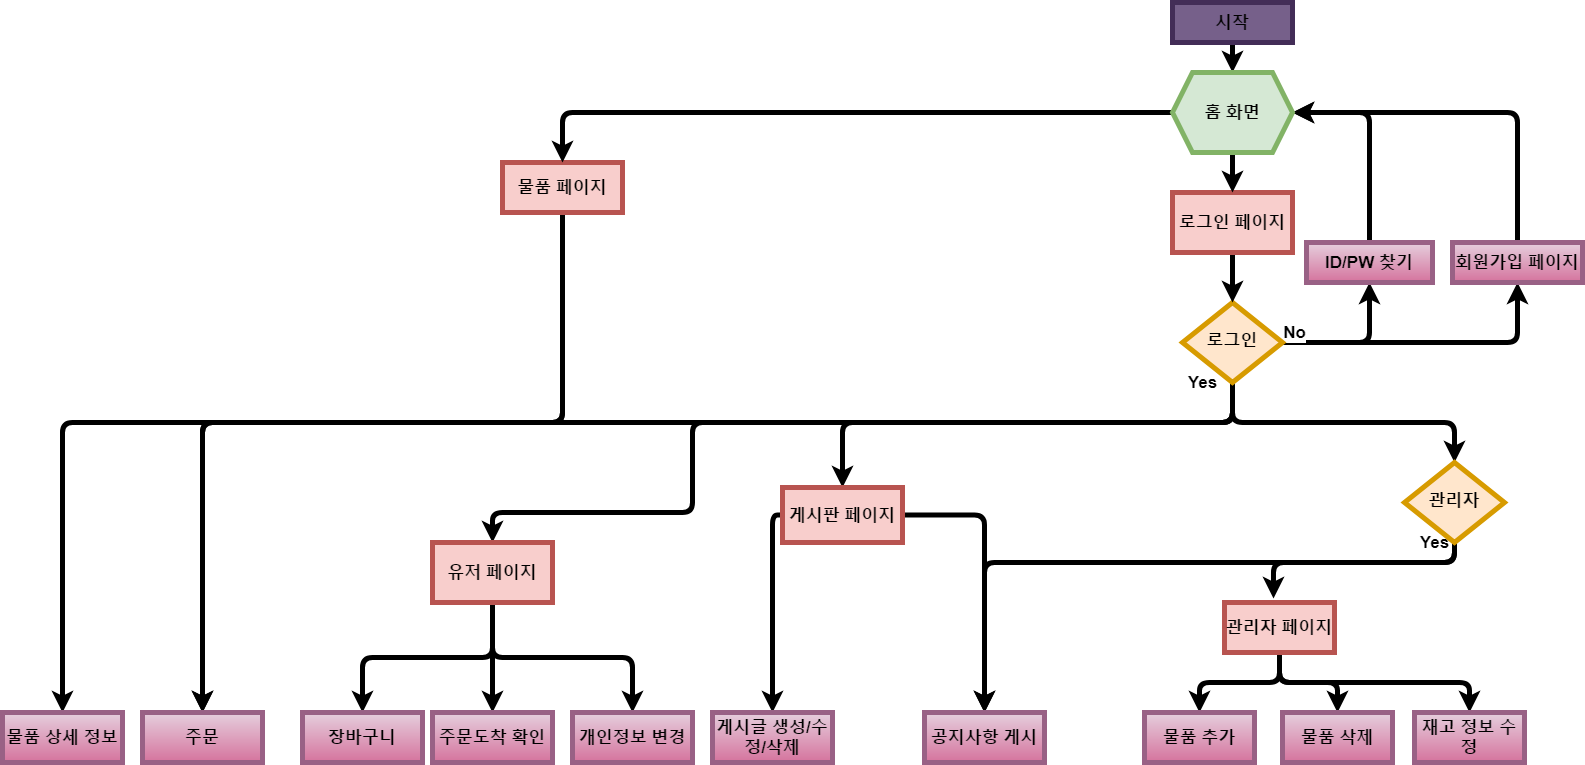

The diagram above was exported from draw.io. Its source (the exported page's mxGraphModel, read from the mxfile embedded in the PNG):
<mxGraphModel dx="1970" dy="1273" grid="1" gridSize="10" guides="1" tooltips="1" connect="1" arrows="1" fold="1" page="1" pageScale="1" pageWidth="3300" pageHeight="4681" math="0" shadow="0">
  <root>
    <object label="" id="WIyWlLk6GJQsqaUBKTNV-0">
      <mxCell />
    </object>
    <mxCell id="WIyWlLk6GJQsqaUBKTNV-1" parent="WIyWlLk6GJQsqaUBKTNV-0" />
    <mxCell id="gV6yRQY4_TlXhHt6PnbV-25" style="edgeStyle=orthogonalEdgeStyle;orthogonalLoop=1;jettySize=auto;html=1;exitX=0.5;exitY=1;exitDx=0;exitDy=0;entryX=0.5;entryY=0;entryDx=0;entryDy=0;strokeWidth=5;fontSize=17;fontStyle=1;fontColor=#000000;" parent="WIyWlLk6GJQsqaUBKTNV-1" source="WIyWlLk6GJQsqaUBKTNV-3" target="gV6yRQY4_TlXhHt6PnbV-24" edge="1">
      <mxGeometry relative="1" as="geometry" />
    </mxCell>
    <mxCell id="WIyWlLk6GJQsqaUBKTNV-3" value="시작" style="whiteSpace=wrap;html=1;fontSize=17;glass=0;strokeWidth=5;shadow=0;fillColor=#76608a;fontColor=#000000;strokeColor=#432D57;fontStyle=1" parent="WIyWlLk6GJQsqaUBKTNV-1" vertex="1">
      <mxGeometry x="1330" y="190" width="120" height="40" as="geometry" />
    </mxCell>
    <mxCell id="gV6yRQY4_TlXhHt6PnbV-10" style="edgeStyle=orthogonalEdgeStyle;orthogonalLoop=1;jettySize=auto;html=1;exitX=1;exitY=0.5;exitDx=0;exitDy=0;entryX=0.5;entryY=1;entryDx=0;entryDy=0;strokeWidth=5;fontSize=17;fontStyle=1;fontColor=#000000;" parent="WIyWlLk6GJQsqaUBKTNV-1" source="WIyWlLk6GJQsqaUBKTNV-6" target="gV6yRQY4_TlXhHt6PnbV-6" edge="1">
      <mxGeometry relative="1" as="geometry" />
    </mxCell>
    <mxCell id="gV6yRQY4_TlXhHt6PnbV-11" value="No" style="edgeStyle=orthogonalEdgeStyle;orthogonalLoop=1;jettySize=auto;html=1;exitX=1;exitY=0.5;exitDx=0;exitDy=0;entryX=0.5;entryY=1;entryDx=0;entryDy=0;strokeWidth=5;fontSize=17;fontStyle=1;fontColor=#000000;" parent="WIyWlLk6GJQsqaUBKTNV-1" source="WIyWlLk6GJQsqaUBKTNV-6" target="WIyWlLk6GJQsqaUBKTNV-7" edge="1">
      <mxGeometry x="-0.92" y="10" relative="1" as="geometry">
        <mxPoint as="offset" />
      </mxGeometry>
    </mxCell>
    <mxCell id="gV6yRQY4_TlXhHt6PnbV-57" style="edgeStyle=orthogonalEdgeStyle;orthogonalLoop=1;jettySize=auto;html=1;exitX=0.5;exitY=1;exitDx=0;exitDy=0;entryX=0.5;entryY=0;entryDx=0;entryDy=0;strokeWidth=5;fontSize=17;fontStyle=1;fontColor=#000000;" parent="WIyWlLk6GJQsqaUBKTNV-1" source="WIyWlLk6GJQsqaUBKTNV-6" target="gV6yRQY4_TlXhHt6PnbV-32" edge="1">
      <mxGeometry relative="1" as="geometry">
        <Array as="points">
          <mxPoint x="1390" y="610" />
          <mxPoint x="1000" y="610" />
        </Array>
      </mxGeometry>
    </mxCell>
    <mxCell id="gV6yRQY4_TlXhHt6PnbV-66" value="Yes" style="edgeStyle=orthogonalEdgeStyle;orthogonalLoop=1;jettySize=auto;html=1;exitX=0.5;exitY=1;exitDx=0;exitDy=0;entryX=0.5;entryY=0;entryDx=0;entryDy=0;strokeWidth=5;fontSize=17;fontStyle=1;fontColor=#000000;" parent="WIyWlLk6GJQsqaUBKTNV-1" source="WIyWlLk6GJQsqaUBKTNV-6" target="gV6yRQY4_TlXhHt6PnbV-20" edge="1">
      <mxGeometry x="-1" y="-30" relative="1" as="geometry">
        <Array as="points">
          <mxPoint x="1390" y="610" />
          <mxPoint x="360" y="610" />
        </Array>
        <mxPoint as="offset" />
      </mxGeometry>
    </mxCell>
    <mxCell id="gV6yRQY4_TlXhHt6PnbV-68" style="edgeStyle=orthogonalEdgeStyle;orthogonalLoop=1;jettySize=auto;html=1;exitX=0.5;exitY=1;exitDx=0;exitDy=0;entryX=0.5;entryY=0;entryDx=0;entryDy=0;strokeWidth=5;fontSize=17;fontStyle=1;fontColor=#000000;" parent="WIyWlLk6GJQsqaUBKTNV-1" source="WIyWlLk6GJQsqaUBKTNV-6" target="gV6yRQY4_TlXhHt6PnbV-67" edge="1">
      <mxGeometry relative="1" as="geometry">
        <Array as="points">
          <mxPoint x="1390" y="610" />
          <mxPoint x="850" y="610" />
          <mxPoint x="850" y="700" />
          <mxPoint x="650" y="700" />
        </Array>
      </mxGeometry>
    </mxCell>
    <mxCell id="gV6yRQY4_TlXhHt6PnbV-75" style="edgeStyle=orthogonalEdgeStyle;orthogonalLoop=1;jettySize=auto;html=1;exitX=0.5;exitY=1;exitDx=0;exitDy=0;entryX=0.5;entryY=0;entryDx=0;entryDy=0;strokeWidth=5;fontSize=17;fontStyle=1;fontColor=#000000;" parent="WIyWlLk6GJQsqaUBKTNV-1" source="WIyWlLk6GJQsqaUBKTNV-6" target="WIyWlLk6GJQsqaUBKTNV-10" edge="1">
      <mxGeometry relative="1" as="geometry" />
    </mxCell>
    <mxCell id="WIyWlLk6GJQsqaUBKTNV-6" value="로그인" style="rhombus;whiteSpace=wrap;html=1;shadow=0;fontFamily=Helvetica;fontSize=17;align=center;strokeWidth=5;spacing=6;spacingTop=-4;fillColor=#ffe6cc;strokeColor=#d79b00;fontStyle=1;fontColor=#000000;" parent="WIyWlLk6GJQsqaUBKTNV-1" vertex="1">
      <mxGeometry x="1340" y="490" width="100" height="80" as="geometry" />
    </mxCell>
    <mxCell id="gV6yRQY4_TlXhHt6PnbV-29" style="edgeStyle=orthogonalEdgeStyle;orthogonalLoop=1;jettySize=auto;html=1;exitX=0.5;exitY=0;exitDx=0;exitDy=0;entryX=1;entryY=0.5;entryDx=0;entryDy=0;strokeWidth=5;fontSize=17;fontStyle=1;fontColor=#000000;" parent="WIyWlLk6GJQsqaUBKTNV-1" source="WIyWlLk6GJQsqaUBKTNV-7" target="gV6yRQY4_TlXhHt6PnbV-24" edge="1">
      <mxGeometry relative="1" as="geometry">
        <mxPoint x="1660" y="300" as="targetPoint" />
      </mxGeometry>
    </mxCell>
    <mxCell id="WIyWlLk6GJQsqaUBKTNV-7" value="회원가입 페이지" style="whiteSpace=wrap;html=1;fontSize=17;glass=0;strokeWidth=5;shadow=0;arcSize=0;fillColor=#e6d0de;strokeColor=#996185;gradientColor=#d5739d;fontStyle=1;fontColor=#000000;" parent="WIyWlLk6GJQsqaUBKTNV-1" vertex="1">
      <mxGeometry x="1610" y="430" width="130" height="40" as="geometry" />
    </mxCell>
    <mxCell id="gV6yRQY4_TlXhHt6PnbV-59" style="edgeStyle=orthogonalEdgeStyle;orthogonalLoop=1;jettySize=auto;html=1;exitX=0.5;exitY=1;exitDx=0;exitDy=0;entryX=0.445;entryY=-0.08;entryDx=0;entryDy=0;entryPerimeter=0;strokeWidth=5;fontSize=17;fontStyle=1;fontColor=#000000;" parent="WIyWlLk6GJQsqaUBKTNV-1" source="WIyWlLk6GJQsqaUBKTNV-10" target="gV6yRQY4_TlXhHt6PnbV-22" edge="1">
      <mxGeometry relative="1" as="geometry">
        <Array as="points">
          <mxPoint x="1612" y="750" />
          <mxPoint x="1431" y="750" />
        </Array>
      </mxGeometry>
    </mxCell>
    <mxCell id="gV6yRQY4_TlXhHt6PnbV-60" value="Yes" style="edgeStyle=orthogonalEdgeStyle;orthogonalLoop=1;jettySize=auto;html=1;exitX=0.5;exitY=1;exitDx=0;exitDy=0;entryX=0.5;entryY=0;entryDx=0;entryDy=0;strokeWidth=5;fontSize=17;fontStyle=1;fontColor=#000000;" parent="WIyWlLk6GJQsqaUBKTNV-1" source="WIyWlLk6GJQsqaUBKTNV-10" target="gV6yRQY4_TlXhHt6PnbV-48" edge="1">
      <mxGeometry x="-1" y="-20" relative="1" as="geometry">
        <Array as="points">
          <mxPoint x="1612" y="750" />
          <mxPoint x="1142" y="750" />
        </Array>
        <mxPoint as="offset" />
      </mxGeometry>
    </mxCell>
    <mxCell id="WIyWlLk6GJQsqaUBKTNV-10" value="관리자" style="rhombus;whiteSpace=wrap;html=1;shadow=0;fontFamily=Helvetica;fontSize=17;align=center;strokeWidth=5;spacing=6;spacingTop=-4;fillColor=#ffe6cc;strokeColor=#d79b00;fontStyle=1;fontColor=#000000;" parent="WIyWlLk6GJQsqaUBKTNV-1" vertex="1">
      <mxGeometry x="1562" y="650" width="100" height="80" as="geometry" />
    </mxCell>
    <mxCell id="gV6yRQY4_TlXhHt6PnbV-27" style="edgeStyle=orthogonalEdgeStyle;orthogonalLoop=1;jettySize=auto;html=1;exitX=0.5;exitY=1;exitDx=0;exitDy=0;entryX=0.5;entryY=0;entryDx=0;entryDy=0;strokeWidth=5;fontSize=17;fontStyle=1;fontColor=#000000;" parent="WIyWlLk6GJQsqaUBKTNV-1" source="gV6yRQY4_TlXhHt6PnbV-0" target="WIyWlLk6GJQsqaUBKTNV-6" edge="1">
      <mxGeometry relative="1" as="geometry" />
    </mxCell>
    <mxCell id="gV6yRQY4_TlXhHt6PnbV-0" value="로그인 페이지" style="whiteSpace=wrap;html=1;fillColor=#f8cecc;strokeColor=#b85450;strokeWidth=5;fontSize=17;fontStyle=1;fontColor=#000000;" parent="WIyWlLk6GJQsqaUBKTNV-1" vertex="1">
      <mxGeometry x="1330" y="380" width="120" height="60" as="geometry" />
    </mxCell>
    <mxCell id="gV6yRQY4_TlXhHt6PnbV-28" style="edgeStyle=orthogonalEdgeStyle;orthogonalLoop=1;jettySize=auto;html=1;exitX=0.5;exitY=0;exitDx=0;exitDy=0;entryX=1;entryY=0.5;entryDx=0;entryDy=0;strokeWidth=5;fontSize=17;fontStyle=1;fontColor=#000000;" parent="WIyWlLk6GJQsqaUBKTNV-1" source="gV6yRQY4_TlXhHt6PnbV-6" target="gV6yRQY4_TlXhHt6PnbV-24" edge="1">
      <mxGeometry relative="1" as="geometry" />
    </mxCell>
    <mxCell id="gV6yRQY4_TlXhHt6PnbV-6" value="ID/PW 찾기" style="whiteSpace=wrap;html=1;fontSize=17;glass=0;strokeWidth=5;shadow=0;arcSize=0;fillColor=#e6d0de;gradientColor=#d5739d;strokeColor=#996185;fontStyle=1;fontColor=#000000;" parent="WIyWlLk6GJQsqaUBKTNV-1" vertex="1">
      <mxGeometry x="1464" y="430" width="126" height="40" as="geometry" />
    </mxCell>
    <mxCell id="gV6yRQY4_TlXhHt6PnbV-21" style="edgeStyle=orthogonalEdgeStyle;orthogonalLoop=1;jettySize=auto;html=1;exitX=0.5;exitY=1;exitDx=0;exitDy=0;entryX=0.5;entryY=0;entryDx=0;entryDy=0;strokeWidth=5;fontSize=17;fontStyle=1;fontColor=#000000;" parent="WIyWlLk6GJQsqaUBKTNV-1" source="gV6yRQY4_TlXhHt6PnbV-17" target="gV6yRQY4_TlXhHt6PnbV-20" edge="1">
      <mxGeometry relative="1" as="geometry">
        <Array as="points">
          <mxPoint x="720" y="610" />
          <mxPoint x="360" y="610" />
        </Array>
      </mxGeometry>
    </mxCell>
    <mxCell id="gV6yRQY4_TlXhHt6PnbV-38" style="edgeStyle=orthogonalEdgeStyle;orthogonalLoop=1;jettySize=auto;html=1;exitX=0.5;exitY=1;exitDx=0;exitDy=0;entryX=0.5;entryY=0;entryDx=0;entryDy=0;strokeWidth=5;fontSize=17;fontStyle=1;fontColor=#000000;" parent="WIyWlLk6GJQsqaUBKTNV-1" source="gV6yRQY4_TlXhHt6PnbV-17" target="gV6yRQY4_TlXhHt6PnbV-36" edge="1">
      <mxGeometry relative="1" as="geometry">
        <Array as="points">
          <mxPoint x="720" y="610" />
          <mxPoint x="220" y="610" />
        </Array>
      </mxGeometry>
    </mxCell>
    <mxCell id="gV6yRQY4_TlXhHt6PnbV-17" value="물품 페이지" style="whiteSpace=wrap;html=1;fillColor=#f8cecc;strokeColor=#b85450;strokeWidth=5;fontSize=17;fontStyle=1;fontColor=#000000;" parent="WIyWlLk6GJQsqaUBKTNV-1" vertex="1">
      <mxGeometry x="660" y="350" width="120" height="50" as="geometry" />
    </mxCell>
    <mxCell id="gV6yRQY4_TlXhHt6PnbV-20" value="주문" style="whiteSpace=wrap;html=1;fillColor=#e6d0de;gradientColor=#d5739d;strokeColor=#996185;strokeWidth=5;fontSize=17;fontStyle=1;fontColor=#000000;" parent="WIyWlLk6GJQsqaUBKTNV-1" vertex="1">
      <mxGeometry x="300" y="900" width="120" height="50" as="geometry" />
    </mxCell>
    <mxCell id="gV6yRQY4_TlXhHt6PnbV-45" style="edgeStyle=orthogonalEdgeStyle;orthogonalLoop=1;jettySize=auto;html=1;exitX=0.5;exitY=1;exitDx=0;exitDy=0;entryX=0.5;entryY=0;entryDx=0;entryDy=0;strokeWidth=5;fontSize=17;fontStyle=1;fontColor=#000000;" parent="WIyWlLk6GJQsqaUBKTNV-1" source="gV6yRQY4_TlXhHt6PnbV-22" target="gV6yRQY4_TlXhHt6PnbV-39" edge="1">
      <mxGeometry relative="1" as="geometry" />
    </mxCell>
    <mxCell id="gV6yRQY4_TlXhHt6PnbV-46" style="edgeStyle=orthogonalEdgeStyle;orthogonalLoop=1;jettySize=auto;html=1;exitX=0.5;exitY=1;exitDx=0;exitDy=0;strokeWidth=5;fontSize=17;fontStyle=1;fontColor=#000000;" parent="WIyWlLk6GJQsqaUBKTNV-1" source="gV6yRQY4_TlXhHt6PnbV-22" target="gV6yRQY4_TlXhHt6PnbV-40" edge="1">
      <mxGeometry relative="1" as="geometry" />
    </mxCell>
    <mxCell id="gV6yRQY4_TlXhHt6PnbV-47" style="edgeStyle=orthogonalEdgeStyle;orthogonalLoop=1;jettySize=auto;html=1;exitX=0.5;exitY=1;exitDx=0;exitDy=0;entryX=0.5;entryY=0;entryDx=0;entryDy=0;strokeWidth=5;fontSize=17;fontStyle=1;fontColor=#000000;" parent="WIyWlLk6GJQsqaUBKTNV-1" source="gV6yRQY4_TlXhHt6PnbV-22" target="gV6yRQY4_TlXhHt6PnbV-41" edge="1">
      <mxGeometry relative="1" as="geometry" />
    </mxCell>
    <mxCell id="gV6yRQY4_TlXhHt6PnbV-22" value="관리자 페이지" style="whiteSpace=wrap;html=1;fillColor=#f8cecc;strokeColor=#b85450;strokeWidth=5;fontSize=17;fontStyle=1;fontColor=#000000;" parent="WIyWlLk6GJQsqaUBKTNV-1" vertex="1">
      <mxGeometry x="1382" y="790" width="110" height="50" as="geometry" />
    </mxCell>
    <mxCell id="gV6yRQY4_TlXhHt6PnbV-26" style="edgeStyle=orthogonalEdgeStyle;orthogonalLoop=1;jettySize=auto;html=1;exitX=0.5;exitY=1;exitDx=0;exitDy=0;entryX=0.5;entryY=0;entryDx=0;entryDy=0;strokeWidth=5;fontSize=17;fontStyle=1;fontColor=#000000;" parent="WIyWlLk6GJQsqaUBKTNV-1" source="gV6yRQY4_TlXhHt6PnbV-24" target="gV6yRQY4_TlXhHt6PnbV-0" edge="1">
      <mxGeometry relative="1" as="geometry" />
    </mxCell>
    <mxCell id="gV6yRQY4_TlXhHt6PnbV-30" style="edgeStyle=orthogonalEdgeStyle;orthogonalLoop=1;jettySize=auto;html=1;exitX=0;exitY=0.5;exitDx=0;exitDy=0;strokeWidth=5;fontSize=17;fontStyle=1;fontColor=#000000;" parent="WIyWlLk6GJQsqaUBKTNV-1" source="gV6yRQY4_TlXhHt6PnbV-24" target="gV6yRQY4_TlXhHt6PnbV-17" edge="1">
      <mxGeometry relative="1" as="geometry" />
    </mxCell>
    <mxCell id="gV6yRQY4_TlXhHt6PnbV-24" value="홈 화면" style="shape=hexagon;perimeter=hexagonPerimeter2;whiteSpace=wrap;html=1;fixedSize=1;size=20;fillColor=#d5e8d4;strokeColor=#82b366;strokeWidth=5;fontSize=17;fontStyle=1;fontColor=#000000;" parent="WIyWlLk6GJQsqaUBKTNV-1" vertex="1">
      <mxGeometry x="1330" y="260" width="120" height="80" as="geometry" />
    </mxCell>
    <mxCell id="gV6yRQY4_TlXhHt6PnbV-64" style="edgeStyle=orthogonalEdgeStyle;orthogonalLoop=1;jettySize=auto;html=1;exitX=0;exitY=0.5;exitDx=0;exitDy=0;entryX=0.5;entryY=0;entryDx=0;entryDy=0;strokeWidth=5;fontSize=17;fontStyle=1;fontColor=#000000;" parent="WIyWlLk6GJQsqaUBKTNV-1" source="gV6yRQY4_TlXhHt6PnbV-32" target="gV6yRQY4_TlXhHt6PnbV-49" edge="1">
      <mxGeometry relative="1" as="geometry">
        <mxPoint x="963" y="819.9999999999998" as="targetPoint" />
        <Array as="points">
          <mxPoint x="930" y="703" />
        </Array>
      </mxGeometry>
    </mxCell>
    <mxCell id="gV6yRQY4_TlXhHt6PnbV-65" style="edgeStyle=orthogonalEdgeStyle;orthogonalLoop=1;jettySize=auto;html=1;exitX=1;exitY=0.5;exitDx=0;exitDy=0;entryX=0.5;entryY=0;entryDx=0;entryDy=0;strokeWidth=5;fontSize=17;fontStyle=1;fontColor=#000000;" parent="WIyWlLk6GJQsqaUBKTNV-1" source="gV6yRQY4_TlXhHt6PnbV-32" target="gV6yRQY4_TlXhHt6PnbV-48" edge="1">
      <mxGeometry relative="1" as="geometry" />
    </mxCell>
    <mxCell id="gV6yRQY4_TlXhHt6PnbV-32" value="게시판 페이지" style="whiteSpace=wrap;html=1;fillColor=#f8cecc;strokeColor=#b85450;strokeWidth=5;fontSize=17;fontStyle=1;fontColor=#000000;" parent="WIyWlLk6GJQsqaUBKTNV-1" vertex="1">
      <mxGeometry x="940" y="675" width="120" height="55" as="geometry" />
    </mxCell>
    <mxCell id="gV6yRQY4_TlXhHt6PnbV-36" value="물품 상세 정보" style="whiteSpace=wrap;html=1;fillColor=#e6d0de;gradientColor=#d5739d;strokeColor=#996185;strokeWidth=5;fontSize=17;fontStyle=1;fontColor=#000000;" parent="WIyWlLk6GJQsqaUBKTNV-1" vertex="1">
      <mxGeometry x="160" y="900" width="120" height="50" as="geometry" />
    </mxCell>
    <mxCell id="gV6yRQY4_TlXhHt6PnbV-39" value="물품 추가" style="whiteSpace=wrap;html=1;fillColor=#e6d0de;gradientColor=#d5739d;strokeColor=#996185;strokeWidth=5;fontSize=17;fontStyle=1;fontColor=#000000;" parent="WIyWlLk6GJQsqaUBKTNV-1" vertex="1">
      <mxGeometry x="1302" y="900" width="110" height="50" as="geometry" />
    </mxCell>
    <mxCell id="gV6yRQY4_TlXhHt6PnbV-40" value="물품 삭제" style="whiteSpace=wrap;html=1;fillColor=#e6d0de;gradientColor=#d5739d;strokeColor=#996185;strokeWidth=5;fontSize=17;fontStyle=1;fontColor=#000000;" parent="WIyWlLk6GJQsqaUBKTNV-1" vertex="1">
      <mxGeometry x="1440" y="900" width="110" height="50" as="geometry" />
    </mxCell>
    <mxCell id="gV6yRQY4_TlXhHt6PnbV-41" value="재고 정보 수정" style="whiteSpace=wrap;html=1;fillColor=#e6d0de;gradientColor=#d5739d;strokeColor=#996185;strokeWidth=5;fontSize=17;fontStyle=1;fontColor=#000000;" parent="WIyWlLk6GJQsqaUBKTNV-1" vertex="1">
      <mxGeometry x="1572" y="900" width="110" height="50" as="geometry" />
    </mxCell>
    <mxCell id="gV6yRQY4_TlXhHt6PnbV-48" value="공지사항 게시" style="whiteSpace=wrap;html=1;fillColor=#e6d0de;gradientColor=#d5739d;strokeColor=#996185;strokeWidth=5;fontSize=17;fontStyle=1;fontColor=#000000;" parent="WIyWlLk6GJQsqaUBKTNV-1" vertex="1">
      <mxGeometry x="1082" y="900" width="120" height="50" as="geometry" />
    </mxCell>
    <mxCell id="gV6yRQY4_TlXhHt6PnbV-49" value="게시글 생성/수정/삭제" style="whiteSpace=wrap;html=1;fillColor=#e6d0de;gradientColor=#d5739d;strokeColor=#996185;strokeWidth=5;fontSize=17;fontStyle=1;fontColor=#000000;" parent="WIyWlLk6GJQsqaUBKTNV-1" vertex="1">
      <mxGeometry x="870" y="900" width="120" height="50" as="geometry" />
    </mxCell>
    <mxCell id="gV6yRQY4_TlXhHt6PnbV-72" style="edgeStyle=orthogonalEdgeStyle;orthogonalLoop=1;jettySize=auto;html=1;exitX=0.5;exitY=1;exitDx=0;exitDy=0;entryX=0.5;entryY=0;entryDx=0;entryDy=0;strokeWidth=5;fontSize=17;fontStyle=1;fontColor=#000000;" parent="WIyWlLk6GJQsqaUBKTNV-1" source="gV6yRQY4_TlXhHt6PnbV-67" target="gV6yRQY4_TlXhHt6PnbV-70" edge="1">
      <mxGeometry relative="1" as="geometry" />
    </mxCell>
    <mxCell id="gV6yRQY4_TlXhHt6PnbV-73" style="edgeStyle=orthogonalEdgeStyle;orthogonalLoop=1;jettySize=auto;html=1;exitX=0.5;exitY=1;exitDx=0;exitDy=0;entryX=0.5;entryY=0;entryDx=0;entryDy=0;strokeWidth=5;fontSize=17;fontStyle=1;fontColor=#000000;" parent="WIyWlLk6GJQsqaUBKTNV-1" source="gV6yRQY4_TlXhHt6PnbV-67" target="gV6yRQY4_TlXhHt6PnbV-71" edge="1">
      <mxGeometry relative="1" as="geometry" />
    </mxCell>
    <mxCell id="gV6yRQY4_TlXhHt6PnbV-74" style="edgeStyle=orthogonalEdgeStyle;orthogonalLoop=1;jettySize=auto;html=1;exitX=0.5;exitY=1;exitDx=0;exitDy=0;entryX=0.5;entryY=0;entryDx=0;entryDy=0;strokeWidth=5;fontSize=17;fontStyle=1;fontColor=#000000;" parent="WIyWlLk6GJQsqaUBKTNV-1" source="gV6yRQY4_TlXhHt6PnbV-67" target="gV6yRQY4_TlXhHt6PnbV-69" edge="1">
      <mxGeometry relative="1" as="geometry" />
    </mxCell>
    <mxCell id="gV6yRQY4_TlXhHt6PnbV-67" value="유저 페이지" style="whiteSpace=wrap;html=1;fillColor=#f8cecc;strokeColor=#b85450;strokeWidth=5;fontSize=17;fontStyle=1;fontColor=#000000;" parent="WIyWlLk6GJQsqaUBKTNV-1" vertex="1">
      <mxGeometry x="590" y="730" width="120" height="60" as="geometry" />
    </mxCell>
    <mxCell id="gV6yRQY4_TlXhHt6PnbV-69" value="장바구니" style="whiteSpace=wrap;html=1;fillColor=#e6d0de;gradientColor=#d5739d;strokeColor=#996185;strokeWidth=5;fontSize=17;fontStyle=1;fontColor=#000000;" parent="WIyWlLk6GJQsqaUBKTNV-1" vertex="1">
      <mxGeometry x="460" y="900" width="120" height="50" as="geometry" />
    </mxCell>
    <mxCell id="gV6yRQY4_TlXhHt6PnbV-70" value="주문도착 확인" style="whiteSpace=wrap;html=1;fillColor=#e6d0de;gradientColor=#d5739d;strokeColor=#996185;strokeWidth=5;fontSize=17;fontStyle=1;fontColor=#000000;" parent="WIyWlLk6GJQsqaUBKTNV-1" vertex="1">
      <mxGeometry x="590" y="900" width="120" height="50" as="geometry" />
    </mxCell>
    <mxCell id="gV6yRQY4_TlXhHt6PnbV-71" value="개인정보 변경" style="whiteSpace=wrap;html=1;fillColor=#e6d0de;gradientColor=#d5739d;strokeColor=#996185;strokeWidth=5;fontSize=17;fontStyle=1;fontColor=#000000;" parent="WIyWlLk6GJQsqaUBKTNV-1" vertex="1">
      <mxGeometry x="730" y="900" width="120" height="50" as="geometry" />
    </mxCell>
  </root>
</mxGraphModel>